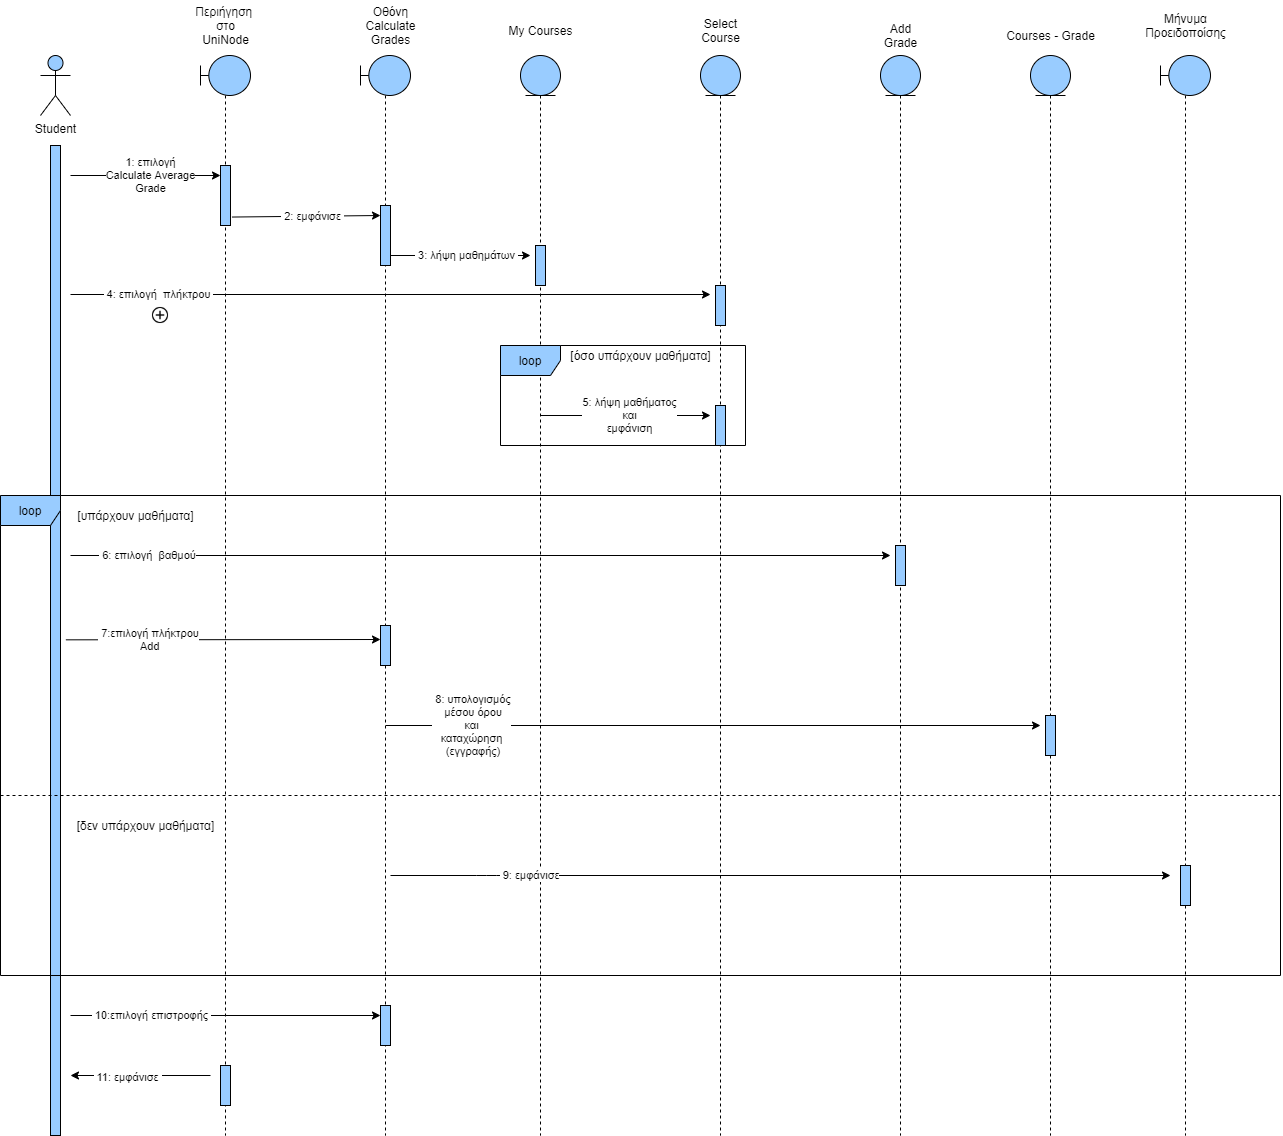

The diagram above was exported from draw.io. Its source (the exported page's mxGraphModel, read from the mxfile embedded in the PNG):
<mxGraphModel dx="1856" dy="655" grid="1" gridSize="10" guides="1" tooltips="1" connect="1" arrows="1" fold="1" page="1" pageScale="1" pageWidth="850" pageHeight="1100" math="0" shadow="0">
  <root>
    <mxCell id="0" />
    <mxCell id="1" parent="0" />
    <mxCell id="p9NeG2NP-v0CclMGuBeb-1" value="Student" style="shape=umlActor;verticalLabelPosition=bottom;verticalAlign=top;html=1;fillColor=#99CCFF;" vertex="1" parent="1">
      <mxGeometry x="40" y="80" width="30" height="60" as="geometry" />
    </mxCell>
    <mxCell id="p9NeG2NP-v0CclMGuBeb-3" value="" style="html=1;points=[];perimeter=orthogonalPerimeter;strokeColor=#000000;fillColor=#99CCFF;" vertex="1" parent="1">
      <mxGeometry x="50" y="170" width="10" height="990" as="geometry" />
    </mxCell>
    <mxCell id="p9NeG2NP-v0CclMGuBeb-8" value="Περιήγηση&amp;nbsp;&lt;br&gt;στο&lt;br&gt;UniNode" style="text;html=1;align=center;verticalAlign=middle;resizable=0;points=[];autosize=1;strokeColor=none;" vertex="1" parent="1">
      <mxGeometry x="185" y="25" width="80" height="50" as="geometry" />
    </mxCell>
    <mxCell id="p9NeG2NP-v0CclMGuBeb-9" value="" style="shape=umlLifeline;participant=umlBoundary;perimeter=lifelinePerimeter;whiteSpace=wrap;html=1;container=1;collapsible=0;recursiveResize=0;verticalAlign=top;spacingTop=36;outlineConnect=0;strokeColor=#000000;fillColor=#99CCFF;" vertex="1" parent="1">
      <mxGeometry x="200" y="80" width="50" height="1080" as="geometry" />
    </mxCell>
    <mxCell id="p9NeG2NP-v0CclMGuBeb-62" value="" style="html=1;points=[];perimeter=orthogonalPerimeter;strokeColor=#000000;fillColor=#99CCFF;" vertex="1" parent="p9NeG2NP-v0CclMGuBeb-9">
      <mxGeometry x="20" y="110" width="10" height="60" as="geometry" />
    </mxCell>
    <mxCell id="p9NeG2NP-v0CclMGuBeb-78" value="" style="html=1;points=[];perimeter=orthogonalPerimeter;strokeColor=#000000;fillColor=#99CCFF;" vertex="1" parent="p9NeG2NP-v0CclMGuBeb-9">
      <mxGeometry x="20" y="1010" width="10" height="40" as="geometry" />
    </mxCell>
    <mxCell id="p9NeG2NP-v0CclMGuBeb-12" value="" style="endArrow=classic;html=1;" edge="1" parent="1">
      <mxGeometry width="50" height="50" relative="1" as="geometry">
        <mxPoint x="70" y="200" as="sourcePoint" />
        <mxPoint x="220" y="200" as="targetPoint" />
      </mxGeometry>
    </mxCell>
    <mxCell id="p9NeG2NP-v0CclMGuBeb-14" value="1: επιλογή&lt;br&gt;Calculate Average&lt;br&gt;Grade" style="edgeLabel;html=1;align=center;verticalAlign=middle;resizable=0;points=[];" vertex="1" connectable="0" parent="p9NeG2NP-v0CclMGuBeb-12">
      <mxGeometry x="-0.2672" y="1" relative="1" as="geometry">
        <mxPoint x="25" as="offset" />
      </mxGeometry>
    </mxCell>
    <mxCell id="p9NeG2NP-v0CclMGuBeb-16" value="" style="shape=umlLifeline;participant=umlBoundary;perimeter=lifelinePerimeter;whiteSpace=wrap;html=1;container=1;collapsible=0;recursiveResize=0;verticalAlign=top;spacingTop=36;outlineConnect=0;strokeColor=#000000;fillColor=#99CCFF;" vertex="1" parent="1">
      <mxGeometry x="360" y="80" width="50" height="1080" as="geometry" />
    </mxCell>
    <mxCell id="p9NeG2NP-v0CclMGuBeb-63" value="" style="html=1;points=[];perimeter=orthogonalPerimeter;strokeColor=#000000;fillColor=#99CCFF;" vertex="1" parent="p9NeG2NP-v0CclMGuBeb-16">
      <mxGeometry x="20" y="150" width="10" height="60" as="geometry" />
    </mxCell>
    <mxCell id="p9NeG2NP-v0CclMGuBeb-72" value="" style="html=1;points=[];perimeter=orthogonalPerimeter;strokeColor=#000000;fillColor=#99CCFF;" vertex="1" parent="p9NeG2NP-v0CclMGuBeb-16">
      <mxGeometry x="20" y="570" width="10" height="40" as="geometry" />
    </mxCell>
    <mxCell id="p9NeG2NP-v0CclMGuBeb-17" value="Οθόνη&lt;br&gt;Calculate&lt;br&gt;Grades" style="text;html=1;align=center;verticalAlign=middle;resizable=0;points=[];autosize=1;strokeColor=none;" vertex="1" parent="1">
      <mxGeometry x="355" y="25" width="70" height="50" as="geometry" />
    </mxCell>
    <mxCell id="p9NeG2NP-v0CclMGuBeb-18" value="" style="endArrow=classic;html=1;exitX=1.147;exitY=0.859;exitDx=0;exitDy=0;exitPerimeter=0;" edge="1" parent="1" source="p9NeG2NP-v0CclMGuBeb-62">
      <mxGeometry width="50" height="50" relative="1" as="geometry">
        <mxPoint x="240" y="240" as="sourcePoint" />
        <mxPoint x="380" y="240" as="targetPoint" />
      </mxGeometry>
    </mxCell>
    <mxCell id="p9NeG2NP-v0CclMGuBeb-19" value="&amp;nbsp;2: εμφάνισε&amp;nbsp;" style="edgeLabel;html=1;align=center;verticalAlign=middle;resizable=0;points=[];" vertex="1" connectable="0" parent="p9NeG2NP-v0CclMGuBeb-18">
      <mxGeometry x="-0.2672" y="1" relative="1" as="geometry">
        <mxPoint x="25" as="offset" />
      </mxGeometry>
    </mxCell>
    <mxCell id="p9NeG2NP-v0CclMGuBeb-20" value="" style="shape=umlLifeline;participant=umlEntity;perimeter=lifelinePerimeter;whiteSpace=wrap;html=1;container=1;collapsible=0;recursiveResize=0;verticalAlign=top;spacingTop=36;outlineConnect=0;strokeColor=#000000;fillColor=#99CCFF;" vertex="1" parent="1">
      <mxGeometry x="520" y="80" width="40" height="1080" as="geometry" />
    </mxCell>
    <mxCell id="p9NeG2NP-v0CclMGuBeb-64" value="" style="html=1;points=[];perimeter=orthogonalPerimeter;strokeColor=#000000;fillColor=#99CCFF;" vertex="1" parent="p9NeG2NP-v0CclMGuBeb-20">
      <mxGeometry x="15" y="190" width="10" height="40" as="geometry" />
    </mxCell>
    <mxCell id="p9NeG2NP-v0CclMGuBeb-21" value="My Courses" style="text;html=1;align=center;verticalAlign=middle;resizable=0;points=[];autosize=1;strokeColor=none;" vertex="1" parent="1">
      <mxGeometry x="500" y="45" width="80" height="20" as="geometry" />
    </mxCell>
    <mxCell id="p9NeG2NP-v0CclMGuBeb-22" value="" style="endArrow=classic;html=1;" edge="1" parent="1">
      <mxGeometry width="50" height="50" relative="1" as="geometry">
        <mxPoint x="390" y="280" as="sourcePoint" />
        <mxPoint x="530" y="280" as="targetPoint" />
      </mxGeometry>
    </mxCell>
    <mxCell id="p9NeG2NP-v0CclMGuBeb-23" value="&amp;nbsp;3: λήψη μαθημάτων&amp;nbsp;" style="edgeLabel;html=1;align=center;verticalAlign=middle;resizable=0;points=[];" vertex="1" connectable="0" parent="p9NeG2NP-v0CclMGuBeb-22">
      <mxGeometry x="-0.2672" y="1" relative="1" as="geometry">
        <mxPoint x="25" as="offset" />
      </mxGeometry>
    </mxCell>
    <mxCell id="p9NeG2NP-v0CclMGuBeb-24" value="" style="shape=umlLifeline;participant=umlEntity;perimeter=lifelinePerimeter;whiteSpace=wrap;html=1;container=1;collapsible=0;recursiveResize=0;verticalAlign=top;spacingTop=36;outlineConnect=0;strokeColor=#000000;fillColor=#99CCFF;" vertex="1" parent="1">
      <mxGeometry x="700" y="80" width="40" height="1080" as="geometry" />
    </mxCell>
    <mxCell id="p9NeG2NP-v0CclMGuBeb-67" value="" style="html=1;points=[];perimeter=orthogonalPerimeter;strokeColor=#000000;fillColor=#99CCFF;" vertex="1" parent="p9NeG2NP-v0CclMGuBeb-24">
      <mxGeometry x="15" y="230" width="10" height="40" as="geometry" />
    </mxCell>
    <mxCell id="p9NeG2NP-v0CclMGuBeb-25" value="Select&lt;br&gt;Course" style="text;html=1;align=center;verticalAlign=middle;resizable=0;points=[];autosize=1;strokeColor=none;" vertex="1" parent="1">
      <mxGeometry x="695" y="40" width="50" height="30" as="geometry" />
    </mxCell>
    <mxCell id="p9NeG2NP-v0CclMGuBeb-26" value="loop" style="shape=umlFrame;whiteSpace=wrap;html=1;strokeColor=#000000;fillColor=#99CCFF;" vertex="1" parent="1">
      <mxGeometry x="500" y="370" width="245" height="100" as="geometry" />
    </mxCell>
    <mxCell id="p9NeG2NP-v0CclMGuBeb-27" value="[όσο υπάρχουν μαθήματα]" style="text;html=1;align=center;verticalAlign=middle;resizable=0;points=[];autosize=1;strokeColor=none;" vertex="1" parent="1">
      <mxGeometry x="560" y="370" width="160" height="20" as="geometry" />
    </mxCell>
    <mxCell id="p9NeG2NP-v0CclMGuBeb-29" value="" style="endArrow=classic;html=1;" edge="1" parent="1">
      <mxGeometry width="50" height="50" relative="1" as="geometry">
        <mxPoint x="540.5" y="440" as="sourcePoint" />
        <mxPoint x="710" y="440" as="targetPoint" />
      </mxGeometry>
    </mxCell>
    <mxCell id="p9NeG2NP-v0CclMGuBeb-30" value="5: λήψη μαθήματος&lt;br&gt;και&lt;br&gt;εμφάνιση" style="edgeLabel;html=1;align=center;verticalAlign=middle;resizable=0;points=[];" vertex="1" connectable="0" parent="p9NeG2NP-v0CclMGuBeb-29">
      <mxGeometry x="-0.2672" y="1" relative="1" as="geometry">
        <mxPoint x="25" as="offset" />
      </mxGeometry>
    </mxCell>
    <mxCell id="p9NeG2NP-v0CclMGuBeb-32" value="" style="endArrow=classic;html=1;" edge="1" parent="1">
      <mxGeometry width="50" height="50" relative="1" as="geometry">
        <mxPoint x="70" y="319" as="sourcePoint" />
        <mxPoint x="710" y="319" as="targetPoint" />
      </mxGeometry>
    </mxCell>
    <mxCell id="p9NeG2NP-v0CclMGuBeb-33" value="&amp;nbsp;4: επιλογή&amp;nbsp; πλήκτρου&amp;nbsp;" style="edgeLabel;html=1;align=center;verticalAlign=middle;resizable=0;points=[];" vertex="1" connectable="0" parent="p9NeG2NP-v0CclMGuBeb-32">
      <mxGeometry x="-0.2672" y="1" relative="1" as="geometry">
        <mxPoint x="-147" as="offset" />
      </mxGeometry>
    </mxCell>
    <mxCell id="p9NeG2NP-v0CclMGuBeb-34" value="" style="shape=umlLifeline;participant=umlEntity;perimeter=lifelinePerimeter;whiteSpace=wrap;html=1;container=1;collapsible=0;recursiveResize=0;verticalAlign=top;spacingTop=36;outlineConnect=0;strokeColor=#000000;fillColor=#99CCFF;" vertex="1" parent="1">
      <mxGeometry x="880" y="80" width="40" height="1080" as="geometry" />
    </mxCell>
    <mxCell id="p9NeG2NP-v0CclMGuBeb-69" value="" style="html=1;points=[];perimeter=orthogonalPerimeter;strokeColor=#000000;fillColor=#99CCFF;" vertex="1" parent="p9NeG2NP-v0CclMGuBeb-34">
      <mxGeometry x="15" y="490" width="10" height="40" as="geometry" />
    </mxCell>
    <mxCell id="p9NeG2NP-v0CclMGuBeb-35" value="Add&lt;br&gt;Grade" style="text;html=1;align=center;verticalAlign=middle;resizable=0;points=[];autosize=1;strokeColor=none;" vertex="1" parent="1">
      <mxGeometry x="875" y="45" width="50" height="30" as="geometry" />
    </mxCell>
    <mxCell id="p9NeG2NP-v0CclMGuBeb-36" value="" style="endArrow=classic;html=1;" edge="1" parent="1">
      <mxGeometry width="50" height="50" relative="1" as="geometry">
        <mxPoint x="70" y="580" as="sourcePoint" />
        <mxPoint x="890" y="580" as="targetPoint" />
      </mxGeometry>
    </mxCell>
    <mxCell id="p9NeG2NP-v0CclMGuBeb-37" value="&amp;nbsp;6: επιλογή&amp;nbsp; βαθμού" style="edgeLabel;html=1;align=center;verticalAlign=middle;resizable=0;points=[];" vertex="1" connectable="0" parent="p9NeG2NP-v0CclMGuBeb-36">
      <mxGeometry x="-0.2672" y="1" relative="1" as="geometry">
        <mxPoint x="-224" as="offset" />
      </mxGeometry>
    </mxCell>
    <mxCell id="p9NeG2NP-v0CclMGuBeb-38" value="" style="shape=umlLifeline;participant=umlBoundary;perimeter=lifelinePerimeter;whiteSpace=wrap;html=1;container=1;collapsible=0;recursiveResize=0;verticalAlign=top;spacingTop=36;outlineConnect=0;strokeColor=#000000;fillColor=#99CCFF;" vertex="1" parent="1">
      <mxGeometry x="1160" y="80" width="50" height="1080" as="geometry" />
    </mxCell>
    <mxCell id="p9NeG2NP-v0CclMGuBeb-71" value="" style="html=1;points=[];perimeter=orthogonalPerimeter;strokeColor=#000000;fillColor=#99CCFF;" vertex="1" parent="p9NeG2NP-v0CclMGuBeb-38">
      <mxGeometry x="20" y="810" width="10" height="40" as="geometry" />
    </mxCell>
    <mxCell id="p9NeG2NP-v0CclMGuBeb-39" value="Μήνυμα&lt;br&gt;Προειδοποίσης" style="text;html=1;align=center;verticalAlign=middle;resizable=0;points=[];autosize=1;strokeColor=none;" vertex="1" parent="1">
      <mxGeometry x="1135" y="35" width="100" height="30" as="geometry" />
    </mxCell>
    <mxCell id="p9NeG2NP-v0CclMGuBeb-41" value="[υπάρχουν μαθήματα]" style="text;html=1;align=center;verticalAlign=middle;resizable=0;points=[];autosize=1;strokeColor=none;" vertex="1" parent="1">
      <mxGeometry x="70" y="530" width="130" height="20" as="geometry" />
    </mxCell>
    <mxCell id="p9NeG2NP-v0CclMGuBeb-42" value="[δεν υπάρχουν μαθήματα]" style="text;html=1;align=center;verticalAlign=middle;resizable=0;points=[];autosize=1;strokeColor=none;" vertex="1" parent="1">
      <mxGeometry x="70" y="840" width="150" height="20" as="geometry" />
    </mxCell>
    <mxCell id="p9NeG2NP-v0CclMGuBeb-44" value="" style="endArrow=classic;html=1;" edge="1" parent="1">
      <mxGeometry width="50" height="50" relative="1" as="geometry">
        <mxPoint x="389.9966666666667" y="900" as="sourcePoint" />
        <mxPoint x="1170" y="900" as="targetPoint" />
        <Array as="points">
          <mxPoint x="485.83" y="900" />
        </Array>
      </mxGeometry>
    </mxCell>
    <mxCell id="p9NeG2NP-v0CclMGuBeb-45" value="&amp;nbsp;9: εμφάνισε" style="edgeLabel;html=1;align=center;verticalAlign=middle;resizable=0;points=[];" vertex="1" connectable="0" parent="p9NeG2NP-v0CclMGuBeb-44">
      <mxGeometry x="-0.2672" y="1" relative="1" as="geometry">
        <mxPoint x="-147" as="offset" />
      </mxGeometry>
    </mxCell>
    <mxCell id="p9NeG2NP-v0CclMGuBeb-50" value="" style="endArrow=classic;html=1;" edge="1" parent="1">
      <mxGeometry width="50" height="50" relative="1" as="geometry">
        <mxPoint x="65.38" y="664.33" as="sourcePoint" />
        <mxPoint x="380" y="664" as="targetPoint" />
      </mxGeometry>
    </mxCell>
    <mxCell id="p9NeG2NP-v0CclMGuBeb-51" value="&amp;nbsp;7:επιλογή πλήκτρου&lt;br&gt;&amp;nbsp;Add" style="edgeLabel;html=1;align=center;verticalAlign=middle;resizable=0;points=[];" vertex="1" connectable="0" parent="p9NeG2NP-v0CclMGuBeb-50">
      <mxGeometry x="-0.2672" y="1" relative="1" as="geometry">
        <mxPoint x="-33" as="offset" />
      </mxGeometry>
    </mxCell>
    <mxCell id="p9NeG2NP-v0CclMGuBeb-52" value="" style="shape=umlLifeline;participant=umlEntity;perimeter=lifelinePerimeter;whiteSpace=wrap;html=1;container=1;collapsible=0;recursiveResize=0;verticalAlign=top;spacingTop=36;outlineConnect=0;strokeColor=#000000;fillColor=#99CCFF;" vertex="1" parent="1">
      <mxGeometry x="1030" y="80" width="40" height="1080" as="geometry" />
    </mxCell>
    <mxCell id="p9NeG2NP-v0CclMGuBeb-73" value="" style="html=1;points=[];perimeter=orthogonalPerimeter;strokeColor=#000000;fillColor=#99CCFF;" vertex="1" parent="p9NeG2NP-v0CclMGuBeb-52">
      <mxGeometry x="15" y="660" width="10" height="40" as="geometry" />
    </mxCell>
    <mxCell id="p9NeG2NP-v0CclMGuBeb-53" value="Courses - Grade&lt;br&gt;" style="text;html=1;align=center;verticalAlign=middle;resizable=0;points=[];autosize=1;strokeColor=none;" vertex="1" parent="1">
      <mxGeometry x="1000" y="50" width="100" height="20" as="geometry" />
    </mxCell>
    <mxCell id="p9NeG2NP-v0CclMGuBeb-54" value="" style="endArrow=classic;html=1;" edge="1" parent="1">
      <mxGeometry width="50" height="50" relative="1" as="geometry">
        <mxPoint x="385.25" y="750" as="sourcePoint" />
        <mxPoint x="1040" y="750" as="targetPoint" />
      </mxGeometry>
    </mxCell>
    <mxCell id="p9NeG2NP-v0CclMGuBeb-55" value="&amp;nbsp;8: υπολογισμός&lt;br&gt;&amp;nbsp;μέσου όρου&lt;br&gt;και&lt;br&gt;καταχώρηση&lt;br&gt;&amp;nbsp;(εγγραφής)" style="edgeLabel;html=1;align=center;verticalAlign=middle;resizable=0;points=[];" vertex="1" connectable="0" parent="p9NeG2NP-v0CclMGuBeb-54">
      <mxGeometry x="-0.2672" y="1" relative="1" as="geometry">
        <mxPoint x="-155" as="offset" />
      </mxGeometry>
    </mxCell>
    <mxCell id="p9NeG2NP-v0CclMGuBeb-56" value="" style="endArrow=classic;html=1;" edge="1" parent="1">
      <mxGeometry width="50" height="50" relative="1" as="geometry">
        <mxPoint x="70" y="1040" as="sourcePoint" />
        <mxPoint x="380" y="1040" as="targetPoint" />
      </mxGeometry>
    </mxCell>
    <mxCell id="p9NeG2NP-v0CclMGuBeb-57" value="&amp;nbsp;10:επιλογή επιστροφής&amp;nbsp;" style="edgeLabel;html=1;align=center;verticalAlign=middle;resizable=0;points=[];" vertex="1" connectable="0" parent="p9NeG2NP-v0CclMGuBeb-56">
      <mxGeometry x="-0.2672" y="1" relative="1" as="geometry">
        <mxPoint x="-33" as="offset" />
      </mxGeometry>
    </mxCell>
    <mxCell id="p9NeG2NP-v0CclMGuBeb-58" value="" style="endArrow=classic;html=1;" edge="1" parent="1">
      <mxGeometry width="50" height="50" relative="1" as="geometry">
        <mxPoint x="210" y="1100" as="sourcePoint" />
        <mxPoint x="70" y="1100" as="targetPoint" />
      </mxGeometry>
    </mxCell>
    <mxCell id="p9NeG2NP-v0CclMGuBeb-59" value="&amp;nbsp;11: εμφάνισε&amp;nbsp;" style="edgeLabel;html=1;align=center;verticalAlign=middle;resizable=0;points=[];" vertex="1" connectable="0" parent="p9NeG2NP-v0CclMGuBeb-58">
      <mxGeometry x="-0.2672" y="1" relative="1" as="geometry">
        <mxPoint x="-33" as="offset" />
      </mxGeometry>
    </mxCell>
    <mxCell id="p9NeG2NP-v0CclMGuBeb-61" value="" style="shape=image;html=1;verticalAlign=top;verticalLabelPosition=bottom;labelBackgroundColor=#ffffff;imageAspect=0;aspect=fixed;image=https://cdn0.iconfinder.com/data/icons/mobile-basic-vol-1/32/Circle_Plus-128.png;strokeColor=#000000;fillColor=#FFFFFF;" vertex="1" parent="1">
      <mxGeometry x="150" y="330" width="20" height="20" as="geometry" />
    </mxCell>
    <mxCell id="p9NeG2NP-v0CclMGuBeb-68" value="" style="html=1;points=[];perimeter=orthogonalPerimeter;strokeColor=#000000;fillColor=#99CCFF;" vertex="1" parent="1">
      <mxGeometry x="715" y="430" width="10" height="40" as="geometry" />
    </mxCell>
    <mxCell id="p9NeG2NP-v0CclMGuBeb-74" value="" style="endArrow=none;dashed=1;html=1;" edge="1" parent="1">
      <mxGeometry width="50" height="50" relative="1" as="geometry">
        <mxPoint y="820" as="sourcePoint" />
        <mxPoint x="1280" y="820" as="targetPoint" />
      </mxGeometry>
    </mxCell>
    <mxCell id="p9NeG2NP-v0CclMGuBeb-76" value="loop" style="shape=umlFrame;whiteSpace=wrap;html=1;strokeColor=#000000;fillColor=#99CCFF;" vertex="1" parent="1">
      <mxGeometry y="520" width="1280" height="480" as="geometry" />
    </mxCell>
    <mxCell id="p9NeG2NP-v0CclMGuBeb-77" value="" style="html=1;points=[];perimeter=orthogonalPerimeter;strokeColor=#000000;fillColor=#99CCFF;" vertex="1" parent="1">
      <mxGeometry x="380" y="1030" width="10" height="40" as="geometry" />
    </mxCell>
  </root>
</mxGraphModel>